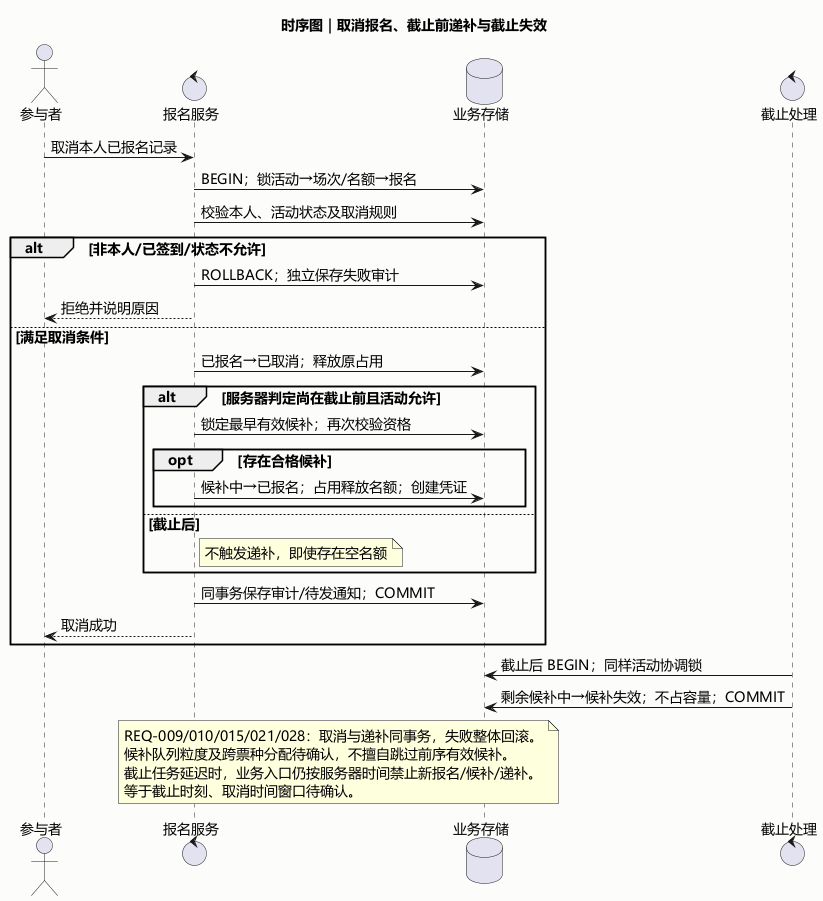

The diagram above was rendered by PlantUML. Its source (embedded in the PNG):
@startuml
title 时序图｜取消报名、截止前递补与截止失效
skinparam defaultFontName Microsoft YaHei
skinparam defaultFontSize 14
skinparam backgroundColor #FCFDFB
skinparam sequenceParticipantBackgroundColor #EDF6F2
skinparam shadowing false
actor 参与者 as U
control 报名服务 as S
database 业务存储 as DB
control 截止处理 as Job
U -> S : 取消本人已报名记录
S -> DB : BEGIN；锁活动→场次/名额→报名
S -> DB : 校验本人、活动状态及取消规则
alt 非本人/已签到/状态不允许
  S -> DB : ROLLBACK；独立保存失败审计
  S --> U : 拒绝并说明原因
else 满足取消条件
  S -> DB : 已报名→已取消；释放原占用
  alt 服务器判定尚在截止前且活动允许
    S -> DB : 锁定最早有效候补；再次校验资格
    opt 存在合格候补
      S -> DB : 候补中→已报名；占用释放名额；创建凭证
    end
  else 截止后
    note right of S : 不触发递补，即使存在空名额
  end
  S -> DB : 同事务保存审计/待发通知；COMMIT
  S --> U : 取消成功
end
Job -> DB : 截止后 BEGIN；同样活动协调锁
Job -> DB : 剩余候补中→候补失效；不占容量；COMMIT
note over S, DB
REQ-009/010/015/021/028：取消与递补同事务，失败整体回滚。
候补队列粒度及跨票种分配待确认，不擅自跳过前序有效候补。
截止任务延迟时，业务入口仍按服务器时间禁止新报名/候补/递补。
等于截止时刻、取消时间窗口待确认。
end note
@enduml